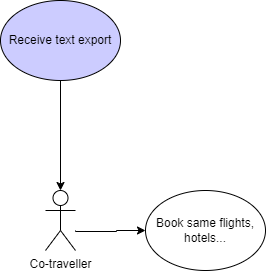

The diagram above was exported from draw.io. Its source (the exported page's mxGraphModel, read from the mxfile embedded in the PNG):
<mxGraphModel dx="1276" dy="606" grid="1" gridSize="10" guides="1" tooltips="1" connect="1" arrows="1" fold="1" page="1" pageScale="1" pageWidth="827" pageHeight="1169" math="0" shadow="0">
  <root>
    <mxCell id="BxIE0pqyWbgtdJYkLthM-0" />
    <mxCell id="BxIE0pqyWbgtdJYkLthM-1" parent="BxIE0pqyWbgtdJYkLthM-0" />
    <mxCell id="BxIE0pqyWbgtdJYkLthM-2" style="edgeStyle=orthogonalEdgeStyle;rounded=0;orthogonalLoop=1;jettySize=auto;html=1;entryX=0;entryY=0.5;entryDx=0;entryDy=0;" parent="BxIE0pqyWbgtdJYkLthM-1" target="BxIE0pqyWbgtdJYkLthM-6" edge="1">
      <mxGeometry relative="1" as="geometry">
        <mxPoint x="270" y="580" as="sourcePoint" />
        <Array as="points">
          <mxPoint x="270" y="581" />
          <mxPoint x="311" y="581" />
          <mxPoint x="311" y="580" />
        </Array>
      </mxGeometry>
    </mxCell>
    <mxCell id="BxIE0pqyWbgtdJYkLthM-4" value="Co-traveller" style="shape=umlActor;verticalLabelPosition=bottom;verticalAlign=top;html=1;outlineConnect=0;" parent="BxIE0pqyWbgtdJYkLthM-1" vertex="1">
      <mxGeometry x="240" y="540" width="30" height="60" as="geometry" />
    </mxCell>
    <UserObject label="Book same flights, hotels..." link="https://github.com/Orry/CloudeneersArchKata2023/blob/%236-UseCases/diagrams/UseCase.drawio" linkTarget="_blank" id="BxIE0pqyWbgtdJYkLthM-6">
      <mxCell style="ellipse;whiteSpace=wrap;html=1;" parent="BxIE0pqyWbgtdJYkLthM-1" vertex="1">
        <mxGeometry x="340" y="540" width="120" height="80" as="geometry" />
      </mxCell>
    </UserObject>
    <mxCell id="BxIE0pqyWbgtdJYkLthM-10" style="edgeStyle=orthogonalEdgeStyle;rounded=0;orthogonalLoop=1;jettySize=auto;html=1;" parent="BxIE0pqyWbgtdJYkLthM-1" source="BxIE0pqyWbgtdJYkLthM-11" target="BxIE0pqyWbgtdJYkLthM-4" edge="1">
      <mxGeometry relative="1" as="geometry" />
    </mxCell>
    <UserObject label="Receive text export" link="https://github.com/Orry/CloudeneersArchKata2023/blob/%236-UseCases/diagrams/UseCase.drawio" linkTarget="_blank" id="BxIE0pqyWbgtdJYkLthM-11">
      <mxCell style="ellipse;whiteSpace=wrap;html=1;fillColor=#CCCCFF;" parent="BxIE0pqyWbgtdJYkLthM-1" vertex="1">
        <mxGeometry x="195" y="350" width="120" height="80" as="geometry" />
      </mxCell>
    </UserObject>
  </root>
</mxGraphModel>